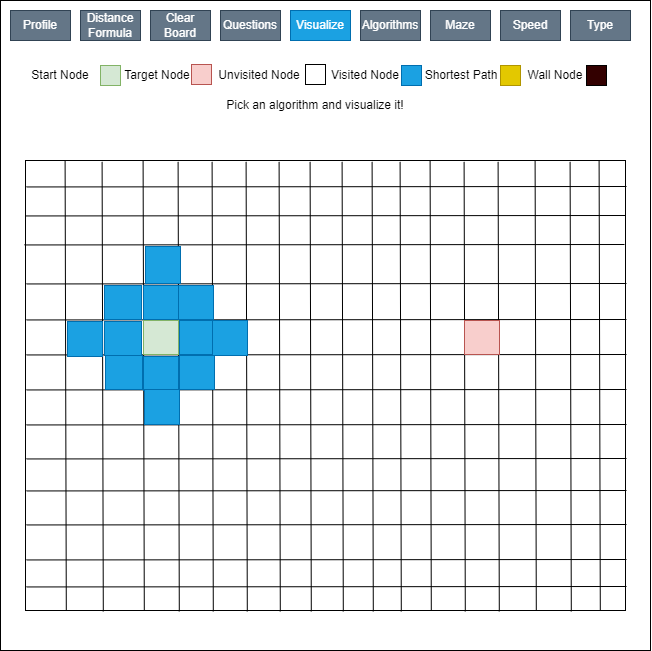

The diagram above was exported from draw.io. Its source (the exported page's mxGraphModel, read from the mxfile embedded in the PNG):
<mxGraphModel dx="1221" dy="644" grid="1" gridSize="10" guides="1" tooltips="1" connect="1" arrows="1" fold="1" page="1" pageScale="1" pageWidth="827" pageHeight="1169" math="0" shadow="0">
  <root>
    <mxCell id="0" />
    <mxCell id="1" parent="0" />
    <mxCell id="sSv7fusMSev46IHdH-EN-1" value="" style="whiteSpace=wrap;html=1;aspect=fixed;" vertex="1" parent="1">
      <mxGeometry x="180" y="70" width="650" height="650" as="geometry" />
    </mxCell>
    <mxCell id="sSv7fusMSev46IHdH-EN-2" value="Profile" style="rounded=0;whiteSpace=wrap;html=1;fillColor=#647687;fontColor=#ffffff;strokeColor=#314354;" vertex="1" parent="1">
      <mxGeometry x="190" y="80" width="60" height="30" as="geometry" />
    </mxCell>
    <mxCell id="sSv7fusMSev46IHdH-EN-3" value="Distance Formula" style="rounded=0;whiteSpace=wrap;html=1;fillColor=#647687;fontColor=#ffffff;strokeColor=#314354;" vertex="1" parent="1">
      <mxGeometry x="260" y="80" width="60" height="30" as="geometry" />
    </mxCell>
    <mxCell id="sSv7fusMSev46IHdH-EN-4" value="Clear Board" style="rounded=0;whiteSpace=wrap;html=1;fillColor=#647687;fontColor=#ffffff;strokeColor=#314354;" vertex="1" parent="1">
      <mxGeometry x="330" y="80" width="60" height="30" as="geometry" />
    </mxCell>
    <mxCell id="sSv7fusMSev46IHdH-EN-5" value="Questions" style="rounded=0;whiteSpace=wrap;html=1;fillColor=#647687;fontColor=#ffffff;strokeColor=#314354;" vertex="1" parent="1">
      <mxGeometry x="400" y="80" width="60" height="30" as="geometry" />
    </mxCell>
    <mxCell id="sSv7fusMSev46IHdH-EN-6" value="Visualize" style="rounded=0;whiteSpace=wrap;html=1;fillColor=#1ba1e2;fontColor=#ffffff;strokeColor=#006EAF;" vertex="1" parent="1">
      <mxGeometry x="470" y="80" width="60" height="30" as="geometry" />
    </mxCell>
    <mxCell id="sSv7fusMSev46IHdH-EN-7" value="Algorithms" style="rounded=0;whiteSpace=wrap;html=1;fillColor=#647687;fontColor=#ffffff;strokeColor=#314354;" vertex="1" parent="1">
      <mxGeometry x="540" y="80" width="60" height="30" as="geometry" />
    </mxCell>
    <mxCell id="sSv7fusMSev46IHdH-EN-9" style="edgeStyle=orthogonalEdgeStyle;rounded=0;orthogonalLoop=1;jettySize=auto;html=1;exitX=0.5;exitY=1;exitDx=0;exitDy=0;" edge="1" parent="1">
      <mxGeometry relative="1" as="geometry">
        <mxPoint x="645" y="110" as="sourcePoint" />
        <mxPoint x="645" y="110" as="targetPoint" />
      </mxGeometry>
    </mxCell>
    <mxCell id="sSv7fusMSev46IHdH-EN-11" value="Maze" style="rounded=0;whiteSpace=wrap;html=1;fillColor=#647687;fontColor=#ffffff;strokeColor=#314354;" vertex="1" parent="1">
      <mxGeometry x="610" y="80" width="60" height="30" as="geometry" />
    </mxCell>
    <mxCell id="sSv7fusMSev46IHdH-EN-12" value="Speed" style="rounded=0;whiteSpace=wrap;html=1;fillColor=#647687;fontColor=#ffffff;strokeColor=#314354;" vertex="1" parent="1">
      <mxGeometry x="680" y="80" width="60" height="30" as="geometry" />
    </mxCell>
    <mxCell id="sSv7fusMSev46IHdH-EN-14" value="Type" style="rounded=0;whiteSpace=wrap;html=1;fillColor=#647687;fontColor=#ffffff;strokeColor=#314354;" vertex="1" parent="1">
      <mxGeometry x="750" y="80" width="60" height="30" as="geometry" />
    </mxCell>
    <mxCell id="sSv7fusMSev46IHdH-EN-15" value="" style="rounded=0;whiteSpace=wrap;html=1;fillColor=#d5e8d4;strokeColor=#82b366;" vertex="1" parent="1">
      <mxGeometry x="280" y="135" width="20" height="20" as="geometry" />
    </mxCell>
    <mxCell id="sSv7fusMSev46IHdH-EN-17" value="Start Node" style="text;html=1;strokeColor=none;fillColor=none;align=center;verticalAlign=middle;whiteSpace=wrap;rounded=0;" vertex="1" parent="1">
      <mxGeometry x="200" y="130" width="80" height="30" as="geometry" />
    </mxCell>
    <mxCell id="sSv7fusMSev46IHdH-EN-18" value="Target Node" style="text;html=1;strokeColor=none;fillColor=none;align=center;verticalAlign=middle;whiteSpace=wrap;rounded=0;" vertex="1" parent="1">
      <mxGeometry x="297" y="130" width="80" height="30" as="geometry" />
    </mxCell>
    <mxCell id="sSv7fusMSev46IHdH-EN-19" value="Unvisited Node" style="text;html=1;strokeColor=none;fillColor=none;align=center;verticalAlign=middle;whiteSpace=wrap;rounded=0;" vertex="1" parent="1">
      <mxGeometry x="394" y="130" width="90" height="30" as="geometry" />
    </mxCell>
    <mxCell id="sSv7fusMSev46IHdH-EN-20" value="Visited Node" style="text;html=1;strokeColor=none;fillColor=none;align=center;verticalAlign=middle;whiteSpace=wrap;rounded=0;" vertex="1" parent="1">
      <mxGeometry x="500" y="130" width="90" height="30" as="geometry" />
    </mxCell>
    <mxCell id="sSv7fusMSev46IHdH-EN-21" value="Shortest Path" style="text;html=1;strokeColor=none;fillColor=none;align=center;verticalAlign=middle;whiteSpace=wrap;rounded=0;" vertex="1" parent="1">
      <mxGeometry x="596" y="130" width="90" height="30" as="geometry" />
    </mxCell>
    <mxCell id="sSv7fusMSev46IHdH-EN-22" value="Wall Node" style="text;html=1;strokeColor=none;fillColor=none;align=center;verticalAlign=middle;whiteSpace=wrap;rounded=0;" vertex="1" parent="1">
      <mxGeometry x="690" y="130" width="90" height="30" as="geometry" />
    </mxCell>
    <mxCell id="sSv7fusMSev46IHdH-EN-23" value="" style="rounded=0;whiteSpace=wrap;html=1;fillColor=#f8cecc;strokeColor=#b85450;" vertex="1" parent="1">
      <mxGeometry x="371" y="134" width="20" height="20" as="geometry" />
    </mxCell>
    <mxCell id="sSv7fusMSev46IHdH-EN-24" value="" style="rounded=0;whiteSpace=wrap;html=1;" vertex="1" parent="1">
      <mxGeometry x="485" y="134" width="20" height="20" as="geometry" />
    </mxCell>
    <mxCell id="sSv7fusMSev46IHdH-EN-25" value="" style="rounded=0;whiteSpace=wrap;html=1;fillColor=#1ba1e2;fontColor=#ffffff;strokeColor=#006EAF;" vertex="1" parent="1">
      <mxGeometry x="581" y="135" width="20" height="20" as="geometry" />
    </mxCell>
    <mxCell id="sSv7fusMSev46IHdH-EN-26" value="" style="rounded=0;whiteSpace=wrap;html=1;fillColor=#e3c800;fontColor=#000000;strokeColor=#B09500;" vertex="1" parent="1">
      <mxGeometry x="680" y="135" width="20" height="20" as="geometry" />
    </mxCell>
    <mxCell id="sSv7fusMSev46IHdH-EN-27" value="" style="rounded=0;whiteSpace=wrap;html=1;fillColor=#330000;" vertex="1" parent="1">
      <mxGeometry x="766" y="135" width="20" height="20" as="geometry" />
    </mxCell>
    <mxCell id="sSv7fusMSev46IHdH-EN-28" value="Pick an algorithm and visualize it!" style="text;html=1;strokeColor=none;fillColor=none;align=center;verticalAlign=middle;whiteSpace=wrap;rounded=0;" vertex="1" parent="1">
      <mxGeometry x="305" y="160" width="380" height="30" as="geometry" />
    </mxCell>
    <mxCell id="sSv7fusMSev46IHdH-EN-29" value="" style="rounded=0;whiteSpace=wrap;html=1;fillColor=none;" vertex="1" parent="1">
      <mxGeometry x="205" y="230" width="600" height="450" as="geometry" />
    </mxCell>
    <mxCell id="sSv7fusMSev46IHdH-EN-31" value="" style="endArrow=none;html=1;rounded=0;exitX=0;exitY=0.101;exitDx=0;exitDy=0;exitPerimeter=0;" edge="1" parent="1">
      <mxGeometry width="50" height="50" relative="1" as="geometry">
        <mxPoint x="205" y="285.44999999999993" as="sourcePoint" />
        <mxPoint x="805" y="285" as="targetPoint" />
      </mxGeometry>
    </mxCell>
    <mxCell id="sSv7fusMSev46IHdH-EN-35" value="" style="endArrow=none;html=1;rounded=0;exitX=0;exitY=0.101;exitDx=0;exitDy=0;exitPerimeter=0;" edge="1" parent="1">
      <mxGeometry width="50" height="50" relative="1" as="geometry">
        <mxPoint x="204" y="314.44999999999993" as="sourcePoint" />
        <mxPoint x="804" y="314" as="targetPoint" />
      </mxGeometry>
    </mxCell>
    <mxCell id="sSv7fusMSev46IHdH-EN-37" value="" style="endArrow=none;html=1;rounded=0;exitX=0;exitY=0.101;exitDx=0;exitDy=0;exitPerimeter=0;" edge="1" parent="1">
      <mxGeometry width="50" height="50" relative="1" as="geometry">
        <mxPoint x="206" y="353.44999999999993" as="sourcePoint" />
        <mxPoint x="806" y="353" as="targetPoint" />
      </mxGeometry>
    </mxCell>
    <mxCell id="sSv7fusMSev46IHdH-EN-38" value="" style="endArrow=none;html=1;rounded=0;exitX=0;exitY=0.101;exitDx=0;exitDy=0;exitPerimeter=0;" edge="1" parent="1">
      <mxGeometry width="50" height="50" relative="1" as="geometry">
        <mxPoint x="206" y="389.44999999999993" as="sourcePoint" />
        <mxPoint x="806" y="389" as="targetPoint" />
      </mxGeometry>
    </mxCell>
    <mxCell id="sSv7fusMSev46IHdH-EN-39" value="" style="endArrow=none;html=1;rounded=0;exitX=0;exitY=0.101;exitDx=0;exitDy=0;exitPerimeter=0;" edge="1" parent="1">
      <mxGeometry width="50" height="50" relative="1" as="geometry">
        <mxPoint x="206" y="424.44999999999993" as="sourcePoint" />
        <mxPoint x="806" y="424" as="targetPoint" />
      </mxGeometry>
    </mxCell>
    <mxCell id="sSv7fusMSev46IHdH-EN-40" value="" style="endArrow=none;html=1;rounded=0;exitX=0;exitY=0.101;exitDx=0;exitDy=0;exitPerimeter=0;" edge="1" parent="1">
      <mxGeometry width="50" height="50" relative="1" as="geometry">
        <mxPoint x="206" y="459.44999999999993" as="sourcePoint" />
        <mxPoint x="806" y="459" as="targetPoint" />
      </mxGeometry>
    </mxCell>
    <mxCell id="sSv7fusMSev46IHdH-EN-41" value="" style="endArrow=none;html=1;rounded=0;exitX=0;exitY=0.101;exitDx=0;exitDy=0;exitPerimeter=0;" edge="1" parent="1">
      <mxGeometry width="50" height="50" relative="1" as="geometry">
        <mxPoint x="206" y="494.44999999999993" as="sourcePoint" />
        <mxPoint x="806" y="494" as="targetPoint" />
      </mxGeometry>
    </mxCell>
    <mxCell id="sSv7fusMSev46IHdH-EN-42" value="" style="endArrow=none;html=1;rounded=0;exitX=0;exitY=0.101;exitDx=0;exitDy=0;exitPerimeter=0;" edge="1" parent="1">
      <mxGeometry width="50" height="50" relative="1" as="geometry">
        <mxPoint x="206" y="528.4499999999999" as="sourcePoint" />
        <mxPoint x="806" y="528" as="targetPoint" />
      </mxGeometry>
    </mxCell>
    <mxCell id="sSv7fusMSev46IHdH-EN-43" value="" style="endArrow=none;html=1;rounded=0;exitX=0;exitY=0.101;exitDx=0;exitDy=0;exitPerimeter=0;" edge="1" parent="1">
      <mxGeometry width="50" height="50" relative="1" as="geometry">
        <mxPoint x="206" y="560.4499999999999" as="sourcePoint" />
        <mxPoint x="806" y="560" as="targetPoint" />
      </mxGeometry>
    </mxCell>
    <mxCell id="sSv7fusMSev46IHdH-EN-44" value="" style="endArrow=none;html=1;rounded=0;exitX=0;exitY=0.101;exitDx=0;exitDy=0;exitPerimeter=0;" edge="1" parent="1">
      <mxGeometry width="50" height="50" relative="1" as="geometry">
        <mxPoint x="206" y="594.4499999999999" as="sourcePoint" />
        <mxPoint x="806" y="594" as="targetPoint" />
      </mxGeometry>
    </mxCell>
    <mxCell id="sSv7fusMSev46IHdH-EN-45" value="" style="endArrow=none;html=1;rounded=0;exitX=0;exitY=0.101;exitDx=0;exitDy=0;exitPerimeter=0;" edge="1" parent="1">
      <mxGeometry width="50" height="50" relative="1" as="geometry">
        <mxPoint x="206" y="629.4499999999999" as="sourcePoint" />
        <mxPoint x="806" y="629" as="targetPoint" />
      </mxGeometry>
    </mxCell>
    <mxCell id="sSv7fusMSev46IHdH-EN-46" value="" style="endArrow=none;html=1;rounded=0;exitX=0;exitY=0.101;exitDx=0;exitDy=0;exitPerimeter=0;" edge="1" parent="1">
      <mxGeometry width="50" height="50" relative="1" as="geometry">
        <mxPoint x="206" y="656.4499999999999" as="sourcePoint" />
        <mxPoint x="806" y="656" as="targetPoint" />
      </mxGeometry>
    </mxCell>
    <mxCell id="sSv7fusMSev46IHdH-EN-47" value="" style="endArrow=none;html=1;rounded=0;exitX=0;exitY=0.101;exitDx=0;exitDy=0;exitPerimeter=0;" edge="1" parent="1">
      <mxGeometry width="50" height="50" relative="1" as="geometry">
        <mxPoint x="206" y="256.44999999999993" as="sourcePoint" />
        <mxPoint x="806" y="256" as="targetPoint" />
      </mxGeometry>
    </mxCell>
    <mxCell id="sSv7fusMSev46IHdH-EN-48" value="" style="endArrow=none;html=1;rounded=0;exitX=0.066;exitY=0.003;exitDx=0;exitDy=0;exitPerimeter=0;entryX=0.068;entryY=1.008;entryDx=0;entryDy=0;entryPerimeter=0;" edge="1" parent="1">
      <mxGeometry width="50" height="50" relative="1" as="geometry">
        <mxPoint x="244.5999999999999" y="230.34999999999997" as="sourcePoint" />
        <mxPoint x="245.79999999999995" y="680" as="targetPoint" />
      </mxGeometry>
    </mxCell>
    <mxCell id="sSv7fusMSev46IHdH-EN-49" value="" style="endArrow=none;html=1;rounded=0;exitX=0.066;exitY=0.003;exitDx=0;exitDy=0;exitPerimeter=0;entryX=0.068;entryY=1.008;entryDx=0;entryDy=0;entryPerimeter=0;" edge="1" parent="1">
      <mxGeometry width="50" height="50" relative="1" as="geometry">
        <mxPoint x="281.5999999999999" y="231.34999999999997" as="sourcePoint" />
        <mxPoint x="282.79999999999995" y="681" as="targetPoint" />
      </mxGeometry>
    </mxCell>
    <mxCell id="sSv7fusMSev46IHdH-EN-50" value="" style="endArrow=none;html=1;rounded=0;exitX=0.066;exitY=0.003;exitDx=0;exitDy=0;exitPerimeter=0;entryX=0.068;entryY=1.008;entryDx=0;entryDy=0;entryPerimeter=0;" edge="1" parent="1">
      <mxGeometry width="50" height="50" relative="1" as="geometry">
        <mxPoint x="322.5999999999999" y="230.34999999999997" as="sourcePoint" />
        <mxPoint x="323.79999999999995" y="680" as="targetPoint" />
      </mxGeometry>
    </mxCell>
    <mxCell id="sSv7fusMSev46IHdH-EN-51" value="" style="endArrow=none;html=1;rounded=0;exitX=0.066;exitY=0.003;exitDx=0;exitDy=0;exitPerimeter=0;entryX=0.068;entryY=1.008;entryDx=0;entryDy=0;entryPerimeter=0;" edge="1" parent="1">
      <mxGeometry width="50" height="50" relative="1" as="geometry">
        <mxPoint x="357.5999999999999" y="231.34999999999997" as="sourcePoint" />
        <mxPoint x="358.79999999999995" y="681" as="targetPoint" />
      </mxGeometry>
    </mxCell>
    <mxCell id="sSv7fusMSev46IHdH-EN-52" value="" style="endArrow=none;html=1;rounded=0;exitX=0.066;exitY=0.003;exitDx=0;exitDy=0;exitPerimeter=0;entryX=0.068;entryY=1.008;entryDx=0;entryDy=0;entryPerimeter=0;" edge="1" parent="1">
      <mxGeometry width="50" height="50" relative="1" as="geometry">
        <mxPoint x="391.5999999999999" y="231.34999999999997" as="sourcePoint" />
        <mxPoint x="392.79999999999995" y="681" as="targetPoint" />
      </mxGeometry>
    </mxCell>
    <mxCell id="sSv7fusMSev46IHdH-EN-53" value="" style="endArrow=none;html=1;rounded=0;exitX=0.066;exitY=0.003;exitDx=0;exitDy=0;exitPerimeter=0;entryX=0.068;entryY=1.008;entryDx=0;entryDy=0;entryPerimeter=0;" edge="1" parent="1">
      <mxGeometry width="50" height="50" relative="1" as="geometry">
        <mxPoint x="425.5999999999999" y="231.34999999999997" as="sourcePoint" />
        <mxPoint x="426.79999999999995" y="681" as="targetPoint" />
      </mxGeometry>
    </mxCell>
    <mxCell id="sSv7fusMSev46IHdH-EN-54" value="" style="endArrow=none;html=1;rounded=0;exitX=0.066;exitY=0.003;exitDx=0;exitDy=0;exitPerimeter=0;entryX=0.068;entryY=1.008;entryDx=0;entryDy=0;entryPerimeter=0;" edge="1" parent="1">
      <mxGeometry width="50" height="50" relative="1" as="geometry">
        <mxPoint x="458.5999999999999" y="231.34999999999997" as="sourcePoint" />
        <mxPoint x="459.79999999999995" y="681" as="targetPoint" />
      </mxGeometry>
    </mxCell>
    <mxCell id="sSv7fusMSev46IHdH-EN-55" value="" style="endArrow=none;html=1;rounded=0;exitX=0.066;exitY=0.003;exitDx=0;exitDy=0;exitPerimeter=0;entryX=0.068;entryY=1.008;entryDx=0;entryDy=0;entryPerimeter=0;" edge="1" parent="1">
      <mxGeometry width="50" height="50" relative="1" as="geometry">
        <mxPoint x="489.5999999999999" y="231.34999999999997" as="sourcePoint" />
        <mxPoint x="490.79999999999984" y="681" as="targetPoint" />
      </mxGeometry>
    </mxCell>
    <mxCell id="sSv7fusMSev46IHdH-EN-56" value="" style="endArrow=none;html=1;rounded=0;exitX=0.066;exitY=0.003;exitDx=0;exitDy=0;exitPerimeter=0;entryX=0.068;entryY=1.008;entryDx=0;entryDy=0;entryPerimeter=0;" edge="1" parent="1">
      <mxGeometry width="50" height="50" relative="1" as="geometry">
        <mxPoint x="521.5999999999999" y="231.34999999999997" as="sourcePoint" />
        <mxPoint x="522.7999999999998" y="681" as="targetPoint" />
      </mxGeometry>
    </mxCell>
    <mxCell id="sSv7fusMSev46IHdH-EN-57" value="" style="endArrow=none;html=1;rounded=0;exitX=0.066;exitY=0.003;exitDx=0;exitDy=0;exitPerimeter=0;entryX=0.068;entryY=1.008;entryDx=0;entryDy=0;entryPerimeter=0;" edge="1" parent="1">
      <mxGeometry width="50" height="50" relative="1" as="geometry">
        <mxPoint x="551.5999999999999" y="231.34999999999997" as="sourcePoint" />
        <mxPoint x="552.7999999999998" y="681" as="targetPoint" />
      </mxGeometry>
    </mxCell>
    <mxCell id="sSv7fusMSev46IHdH-EN-58" value="" style="endArrow=none;html=1;rounded=0;exitX=0.066;exitY=0.003;exitDx=0;exitDy=0;exitPerimeter=0;entryX=0.068;entryY=1.008;entryDx=0;entryDy=0;entryPerimeter=0;" edge="1" parent="1">
      <mxGeometry width="50" height="50" relative="1" as="geometry">
        <mxPoint x="579.5999999999999" y="231.34999999999997" as="sourcePoint" />
        <mxPoint x="580.7999999999998" y="681" as="targetPoint" />
      </mxGeometry>
    </mxCell>
    <mxCell id="sSv7fusMSev46IHdH-EN-59" value="" style="endArrow=none;html=1;rounded=0;exitX=0.066;exitY=0.003;exitDx=0;exitDy=0;exitPerimeter=0;entryX=0.068;entryY=1.008;entryDx=0;entryDy=0;entryPerimeter=0;" edge="1" parent="1">
      <mxGeometry width="50" height="50" relative="1" as="geometry">
        <mxPoint x="609.5999999999999" y="230.34999999999997" as="sourcePoint" />
        <mxPoint x="610.7999999999997" y="680" as="targetPoint" />
      </mxGeometry>
    </mxCell>
    <mxCell id="sSv7fusMSev46IHdH-EN-60" value="" style="endArrow=none;html=1;rounded=0;exitX=0.066;exitY=0.003;exitDx=0;exitDy=0;exitPerimeter=0;entryX=0.068;entryY=1.008;entryDx=0;entryDy=0;entryPerimeter=0;" edge="1" parent="1">
      <mxGeometry width="50" height="50" relative="1" as="geometry">
        <mxPoint x="643.5999999999999" y="231.35000000000002" as="sourcePoint" />
        <mxPoint x="644.7999999999997" y="680.9999999999999" as="targetPoint" />
      </mxGeometry>
    </mxCell>
    <mxCell id="sSv7fusMSev46IHdH-EN-61" value="" style="endArrow=none;html=1;rounded=0;exitX=0.066;exitY=0.003;exitDx=0;exitDy=0;exitPerimeter=0;entryX=0.068;entryY=1.008;entryDx=0;entryDy=0;entryPerimeter=0;" edge="1" parent="1">
      <mxGeometry width="50" height="50" relative="1" as="geometry">
        <mxPoint x="677.5999999999999" y="231.35000000000002" as="sourcePoint" />
        <mxPoint x="678.7999999999997" y="680.9999999999999" as="targetPoint" />
      </mxGeometry>
    </mxCell>
    <mxCell id="sSv7fusMSev46IHdH-EN-62" value="" style="endArrow=none;html=1;rounded=0;exitX=0.066;exitY=0.003;exitDx=0;exitDy=0;exitPerimeter=0;entryX=0.068;entryY=1.008;entryDx=0;entryDy=0;entryPerimeter=0;" edge="1" parent="1">
      <mxGeometry width="50" height="50" relative="1" as="geometry">
        <mxPoint x="714.5999999999999" y="230.35000000000002" as="sourcePoint" />
        <mxPoint x="715.7999999999997" y="679.9999999999999" as="targetPoint" />
      </mxGeometry>
    </mxCell>
    <mxCell id="sSv7fusMSev46IHdH-EN-63" value="" style="endArrow=none;html=1;rounded=0;exitX=0.066;exitY=0.003;exitDx=0;exitDy=0;exitPerimeter=0;entryX=0.068;entryY=1.008;entryDx=0;entryDy=0;entryPerimeter=0;" edge="1" parent="1">
      <mxGeometry width="50" height="50" relative="1" as="geometry">
        <mxPoint x="749.5999999999999" y="231.35000000000002" as="sourcePoint" />
        <mxPoint x="750.7999999999997" y="680.9999999999999" as="targetPoint" />
      </mxGeometry>
    </mxCell>
    <mxCell id="sSv7fusMSev46IHdH-EN-64" value="" style="endArrow=none;html=1;rounded=0;exitX=0.066;exitY=0.003;exitDx=0;exitDy=0;exitPerimeter=0;entryX=0.068;entryY=1.008;entryDx=0;entryDy=0;entryPerimeter=0;" edge="1" parent="1">
      <mxGeometry width="50" height="50" relative="1" as="geometry">
        <mxPoint x="778.5999999999999" y="230.34999999999997" as="sourcePoint" />
        <mxPoint x="779.7999999999997" y="679.9999999999998" as="targetPoint" />
      </mxGeometry>
    </mxCell>
    <mxCell id="sSv7fusMSev46IHdH-EN-66" value="" style="rounded=0;whiteSpace=wrap;html=1;fillColor=#D5E8D4;strokeColor=#82b366;" vertex="1" parent="1">
      <mxGeometry x="323" y="390" width="35" height="34" as="geometry" />
    </mxCell>
    <mxCell id="sSv7fusMSev46IHdH-EN-67" value="" style="rounded=0;whiteSpace=wrap;html=1;fillColor=#f8cecc;strokeColor=#b85450;" vertex="1" parent="1">
      <mxGeometry x="644" y="390" width="35" height="34" as="geometry" />
    </mxCell>
    <mxCell id="sSv7fusMSev46IHdH-EN-68" value="" style="rounded=0;whiteSpace=wrap;html=1;fillColor=#D5E8D4;strokeColor=#82b366;" vertex="1" parent="1">
      <mxGeometry x="358" y="390" width="35" height="34" as="geometry" />
    </mxCell>
    <mxCell id="sSv7fusMSev46IHdH-EN-69" value="" style="rounded=0;whiteSpace=wrap;html=1;fillColor=#1ba1e2;strokeColor=#006EAF;fontColor=#ffffff;" vertex="1" parent="1">
      <mxGeometry x="358" y="355" width="35" height="34" as="geometry" />
    </mxCell>
    <mxCell id="sSv7fusMSev46IHdH-EN-70" value="" style="rounded=0;whiteSpace=wrap;html=1;fillColor=#1ba1e2;strokeColor=#006EAF;fontColor=#ffffff;" vertex="1" parent="1">
      <mxGeometry x="359" y="390" width="35" height="34" as="geometry" />
    </mxCell>
    <mxCell id="sSv7fusMSev46IHdH-EN-71" value="" style="rounded=0;whiteSpace=wrap;html=1;fillColor=#1ba1e2;strokeColor=#006EAF;fontColor=#ffffff;" vertex="1" parent="1">
      <mxGeometry x="359" y="425" width="35" height="34" as="geometry" />
    </mxCell>
    <mxCell id="sSv7fusMSev46IHdH-EN-72" value="" style="rounded=0;whiteSpace=wrap;html=1;fillColor=#1ba1e2;strokeColor=#006EAF;fontColor=#ffffff;" vertex="1" parent="1">
      <mxGeometry x="323" y="426" width="35" height="34" as="geometry" />
    </mxCell>
    <mxCell id="sSv7fusMSev46IHdH-EN-73" value="" style="rounded=0;whiteSpace=wrap;html=1;fillColor=#1ba1e2;strokeColor=#006EAF;fontColor=#ffffff;" vertex="1" parent="1">
      <mxGeometry x="285" y="425" width="37" height="34" as="geometry" />
    </mxCell>
    <mxCell id="sSv7fusMSev46IHdH-EN-74" value="" style="rounded=0;whiteSpace=wrap;html=1;fillColor=#1ba1e2;strokeColor=#006EAF;fontColor=#ffffff;" vertex="1" parent="1">
      <mxGeometry x="284" y="391" width="37" height="34" as="geometry" />
    </mxCell>
    <mxCell id="sSv7fusMSev46IHdH-EN-75" value="" style="rounded=0;whiteSpace=wrap;html=1;fillColor=#1ba1e2;strokeColor=#006EAF;fontColor=#ffffff;" vertex="1" parent="1">
      <mxGeometry x="284" y="355" width="37" height="34" as="geometry" />
    </mxCell>
    <mxCell id="sSv7fusMSev46IHdH-EN-76" value="" style="rounded=0;whiteSpace=wrap;html=1;fillColor=#1ba1e2;strokeColor=#006EAF;fontColor=#ffffff;" vertex="1" parent="1">
      <mxGeometry x="323" y="355" width="35" height="34" as="geometry" />
    </mxCell>
    <mxCell id="sSv7fusMSev46IHdH-EN-77" value="" style="rounded=0;whiteSpace=wrap;html=1;fillColor=#1ba1e2;strokeColor=#006EAF;fontColor=#ffffff;" vertex="1" parent="1">
      <mxGeometry x="325" y="316" width="35" height="37" as="geometry" />
    </mxCell>
    <mxCell id="sSv7fusMSev46IHdH-EN-78" value="" style="rounded=0;whiteSpace=wrap;html=1;fillColor=#1ba1e2;strokeColor=#006EAF;fontColor=#ffffff;" vertex="1" parent="1">
      <mxGeometry x="392" y="390" width="35" height="35" as="geometry" />
    </mxCell>
    <mxCell id="sSv7fusMSev46IHdH-EN-79" value="" style="rounded=0;whiteSpace=wrap;html=1;fillColor=#1ba1e2;strokeColor=#006EAF;fontColor=#ffffff;" vertex="1" parent="1">
      <mxGeometry x="324" y="459" width="35" height="35" as="geometry" />
    </mxCell>
    <mxCell id="sSv7fusMSev46IHdH-EN-80" value="" style="rounded=0;whiteSpace=wrap;html=1;fillColor=#1ba1e2;strokeColor=#006EAF;fontColor=#ffffff;" vertex="1" parent="1">
      <mxGeometry x="247" y="391" width="35" height="35" as="geometry" />
    </mxCell>
  </root>
</mxGraphModel>